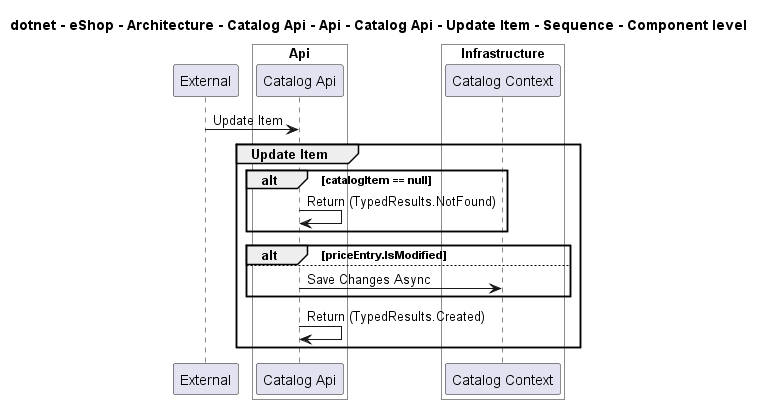

The diagram above was rendered by PlantUML. Its source (embedded in the PNG):
@startuml
!pragma layout smetana

title dotnet - eShop - Architecture - Catalog Api - Api - Catalog Api - Update Item - Sequence - Component level

participant "External" as C4InterFlow.SoftwareSystems.ExternalSystem

box "Catalog Api" #White
    
box "Api" #White
    participant "Catalog Api" as dotnet.eShop.Architecture.SoftwareSystems.CatalogApi.Containers.Api.Components.CatalogApi
end box

    
box "Infrastructure" #White
    participant "Catalog Context" as dotnet.eShop.Architecture.SoftwareSystems.CatalogApi.Containers.Infrastructure.Components.CatalogContext
end box

end box


C4InterFlow.SoftwareSystems.ExternalSystem -> dotnet.eShop.Architecture.SoftwareSystems.CatalogApi.Containers.Api.Components.CatalogApi : Update Item
group Update Item
alt catalogItem == null
dotnet.eShop.Architecture.SoftwareSystems.CatalogApi.Containers.Api.Components.CatalogApi -> dotnet.eShop.Architecture.SoftwareSystems.CatalogApi.Containers.Api.Components.CatalogApi : Return (TypedResults.NotFound)
end
alt priceEntry.IsModified
else 
dotnet.eShop.Architecture.SoftwareSystems.CatalogApi.Containers.Api.Components.CatalogApi -> dotnet.eShop.Architecture.SoftwareSystems.CatalogApi.Containers.Infrastructure.Components.CatalogContext : Save Changes Async
end
dotnet.eShop.Architecture.SoftwareSystems.CatalogApi.Containers.Api.Components.CatalogApi -> dotnet.eShop.Architecture.SoftwareSystems.CatalogApi.Containers.Api.Components.CatalogApi : Return (TypedResults.Created)
end


@enduml